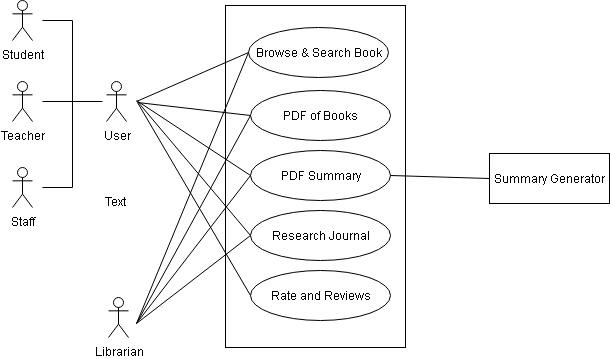

The diagram above was exported from draw.io. Its source (the exported page's mxGraphModel, read from the mxfile embedded in the PNG):
<mxGraphModel dx="872" dy="465" grid="0" gridSize="10" guides="1" tooltips="1" connect="1" arrows="1" fold="1" page="0" pageScale="1" pageWidth="827" pageHeight="1169" math="0" shadow="0">
  <root>
    <mxCell id="0" />
    <mxCell id="1" parent="0" />
    <mxCell id="szDoRPH3CsLUMD6AkZDv-1" value="" style="rounded=0;whiteSpace=wrap;html=1;" parent="1" vertex="1">
      <mxGeometry x="281" y="52" width="180" height="342" as="geometry" />
    </mxCell>
    <mxCell id="szDoRPH3CsLUMD6AkZDv-2" value="Browse &amp;amp; Search Book" style="ellipse;whiteSpace=wrap;html=1;" parent="1" vertex="1">
      <mxGeometry x="304" y="74" width="140" height="50" as="geometry" />
    </mxCell>
    <mxCell id="szDoRPH3CsLUMD6AkZDv-4" value="PDF of Books" style="ellipse;whiteSpace=wrap;html=1;" parent="1" vertex="1">
      <mxGeometry x="306" y="137" width="140" height="50" as="geometry" />
    </mxCell>
    <mxCell id="szDoRPH3CsLUMD6AkZDv-5" value="PDF Summary" style="ellipse;whiteSpace=wrap;html=1;" parent="1" vertex="1">
      <mxGeometry x="306" y="197" width="140" height="50" as="geometry" />
    </mxCell>
    <mxCell id="szDoRPH3CsLUMD6AkZDv-6" value="Rate and Reviews" style="ellipse;whiteSpace=wrap;html=1;" parent="1" vertex="1">
      <mxGeometry x="306" y="317" width="140" height="50" as="geometry" />
    </mxCell>
    <mxCell id="szDoRPH3CsLUMD6AkZDv-7" value="Summary Generator" style="rounded=0;whiteSpace=wrap;html=1;" parent="1" vertex="1">
      <mxGeometry x="545" y="200" width="120" height="50" as="geometry" />
    </mxCell>
    <mxCell id="szDoRPH3CsLUMD6AkZDv-8" value="" style="endArrow=none;html=1;rounded=0;entryX=0;entryY=0.5;entryDx=0;entryDy=0;" parent="1" target="szDoRPH3CsLUMD6AkZDv-2" edge="1">
      <mxGeometry width="50" height="50" relative="1" as="geometry">
        <mxPoint x="192" y="148" as="sourcePoint" />
        <mxPoint x="237" y="80" as="targetPoint" />
      </mxGeometry>
    </mxCell>
    <mxCell id="szDoRPH3CsLUMD6AkZDv-10" value="" style="endArrow=none;html=1;rounded=0;entryX=0;entryY=0.5;entryDx=0;entryDy=0;" parent="1" target="szDoRPH3CsLUMD6AkZDv-4" edge="1">
      <mxGeometry width="50" height="50" relative="1" as="geometry">
        <mxPoint x="193" y="149" as="sourcePoint" />
        <mxPoint x="313" y="175" as="targetPoint" />
      </mxGeometry>
    </mxCell>
    <mxCell id="szDoRPH3CsLUMD6AkZDv-11" value="" style="endArrow=none;html=1;rounded=0;entryX=0;entryY=0.5;entryDx=0;entryDy=0;" parent="1" target="szDoRPH3CsLUMD6AkZDv-5" edge="1">
      <mxGeometry width="50" height="50" relative="1" as="geometry">
        <mxPoint x="192" y="147" as="sourcePoint" />
        <mxPoint x="313" y="235" as="targetPoint" />
      </mxGeometry>
    </mxCell>
    <mxCell id="szDoRPH3CsLUMD6AkZDv-12" value="" style="endArrow=none;html=1;rounded=0;exitX=1;exitY=0.5;exitDx=0;exitDy=0;entryX=0;entryY=0.5;entryDx=0;entryDy=0;" parent="1" source="szDoRPH3CsLUMD6AkZDv-5" target="szDoRPH3CsLUMD6AkZDv-7" edge="1">
      <mxGeometry width="50" height="50" relative="1" as="geometry">
        <mxPoint x="453" y="270" as="sourcePoint" />
        <mxPoint x="549" y="220" as="targetPoint" />
      </mxGeometry>
    </mxCell>
    <mxCell id="szDoRPH3CsLUMD6AkZDv-13" value="" style="endArrow=none;html=1;rounded=0;entryX=0;entryY=0.5;entryDx=0;entryDy=0;" parent="1" target="szDoRPH3CsLUMD6AkZDv-5" edge="1">
      <mxGeometry width="50" height="50" relative="1" as="geometry">
        <mxPoint x="192" y="370" as="sourcePoint" />
        <mxPoint x="289" y="338" as="targetPoint" />
      </mxGeometry>
    </mxCell>
    <mxCell id="szDoRPH3CsLUMD6AkZDv-15" value="" style="endArrow=none;html=1;rounded=0;entryX=0;entryY=0.5;entryDx=0;entryDy=0;" parent="1" target="szDoRPH3CsLUMD6AkZDv-6" edge="1">
      <mxGeometry width="50" height="50" relative="1" as="geometry">
        <mxPoint x="193" y="149" as="sourcePoint" />
        <mxPoint x="313" y="360" as="targetPoint" />
      </mxGeometry>
    </mxCell>
    <mxCell id="szDoRPH3CsLUMD6AkZDv-16" value="" style="endArrow=none;html=1;rounded=0;entryX=0;entryY=0.5;entryDx=0;entryDy=0;" parent="1" target="szDoRPH3CsLUMD6AkZDv-4" edge="1">
      <mxGeometry width="50" height="50" relative="1" as="geometry">
        <mxPoint x="192" y="370" as="sourcePoint" />
        <mxPoint x="313" y="230" as="targetPoint" />
      </mxGeometry>
    </mxCell>
    <mxCell id="szDoRPH3CsLUMD6AkZDv-17" value="" style="endArrow=none;html=1;rounded=0;entryX=0;entryY=0.5;entryDx=0;entryDy=0;" parent="1" target="szDoRPH3CsLUMD6AkZDv-2" edge="1">
      <mxGeometry width="50" height="50" relative="1" as="geometry">
        <mxPoint x="192" y="370" as="sourcePoint" />
        <mxPoint x="313" y="120" as="targetPoint" />
      </mxGeometry>
    </mxCell>
    <mxCell id="szDoRPH3CsLUMD6AkZDv-18" value="Research Journal" style="ellipse;whiteSpace=wrap;html=1;" parent="1" vertex="1">
      <mxGeometry x="306" y="257" width="140" height="50" as="geometry" />
    </mxCell>
    <mxCell id="szDoRPH3CsLUMD6AkZDv-19" value="" style="endArrow=none;html=1;rounded=0;entryX=0;entryY=0.5;entryDx=0;entryDy=0;" parent="1" target="szDoRPH3CsLUMD6AkZDv-18" edge="1">
      <mxGeometry width="50" height="50" relative="1" as="geometry">
        <mxPoint x="193" y="148" as="sourcePoint" />
        <mxPoint x="382" y="230" as="targetPoint" />
      </mxGeometry>
    </mxCell>
    <mxCell id="szDoRPH3CsLUMD6AkZDv-20" value="Librarian" style="shape=umlActor;verticalLabelPosition=bottom;verticalAlign=top;html=1;outlineConnect=0;" parent="1" vertex="1">
      <mxGeometry x="164" y="344" width="20" height="40" as="geometry" />
    </mxCell>
    <mxCell id="szDoRPH3CsLUMD6AkZDv-21" value="" style="endArrow=none;html=1;rounded=0;entryX=0;entryY=0.5;entryDx=0;entryDy=0;" parent="1" target="szDoRPH3CsLUMD6AkZDv-18" edge="1">
      <mxGeometry width="50" height="50" relative="1" as="geometry">
        <mxPoint x="192" y="370" as="sourcePoint" />
        <mxPoint x="522" y="240" as="targetPoint" />
      </mxGeometry>
    </mxCell>
    <mxCell id="szDoRPH3CsLUMD6AkZDv-22" value="User" style="shape=umlActor;verticalLabelPosition=bottom;verticalAlign=top;html=1;outlineConnect=0;" parent="1" vertex="1">
      <mxGeometry x="162" y="128" width="20" height="40" as="geometry" />
    </mxCell>
    <mxCell id="szDoRPH3CsLUMD6AkZDv-23" value="Student" style="shape=umlActor;verticalLabelPosition=bottom;verticalAlign=top;html=1;outlineConnect=0;" parent="1" vertex="1">
      <mxGeometry x="68" y="47" width="20" height="40" as="geometry" />
    </mxCell>
    <mxCell id="szDoRPH3CsLUMD6AkZDv-24" value="Teacher" style="shape=umlActor;verticalLabelPosition=bottom;verticalAlign=top;html=1;outlineConnect=0;" parent="1" vertex="1">
      <mxGeometry x="68" y="128" width="20" height="40" as="geometry" />
    </mxCell>
    <mxCell id="szDoRPH3CsLUMD6AkZDv-25" value="Staff" style="shape=umlActor;verticalLabelPosition=bottom;verticalAlign=top;html=1;outlineConnect=0;" parent="1" vertex="1">
      <mxGeometry x="68" y="214" width="20" height="40" as="geometry" />
    </mxCell>
    <mxCell id="szDoRPH3CsLUMD6AkZDv-26" value="" style="endArrow=none;html=1;rounded=0;" parent="1" edge="1">
      <mxGeometry width="50" height="50" relative="1" as="geometry">
        <mxPoint x="128" y="234" as="sourcePoint" />
        <mxPoint x="128" y="67" as="targetPoint" />
      </mxGeometry>
    </mxCell>
    <mxCell id="szDoRPH3CsLUMD6AkZDv-27" value="" style="endArrow=none;html=1;rounded=0;" parent="1" edge="1">
      <mxGeometry width="50" height="50" relative="1" as="geometry">
        <mxPoint x="98" y="67" as="sourcePoint" />
        <mxPoint x="128" y="67" as="targetPoint" />
      </mxGeometry>
    </mxCell>
    <mxCell id="szDoRPH3CsLUMD6AkZDv-28" value="" style="endArrow=none;html=1;rounded=0;" parent="1" edge="1">
      <mxGeometry width="50" height="50" relative="1" as="geometry">
        <mxPoint x="128" y="234" as="sourcePoint" />
        <mxPoint x="98" y="234" as="targetPoint" />
      </mxGeometry>
    </mxCell>
    <mxCell id="szDoRPH3CsLUMD6AkZDv-29" value="" style="endArrow=none;html=1;rounded=0;" parent="1" edge="1">
      <mxGeometry width="50" height="50" relative="1" as="geometry">
        <mxPoint x="98" y="148" as="sourcePoint" />
        <mxPoint x="158" y="148" as="targetPoint" />
      </mxGeometry>
    </mxCell>
    <mxCell id="AhR4e2TbYrdhIEcQ6M7r-2" value="Text" style="text;html=1;align=center;verticalAlign=middle;resizable=0;points=[];autosize=1;strokeColor=none;fillColor=none;" vertex="1" parent="1">
      <mxGeometry x="150.5" y="235" width="39" height="26" as="geometry" />
    </mxCell>
  </root>
</mxGraphModel>